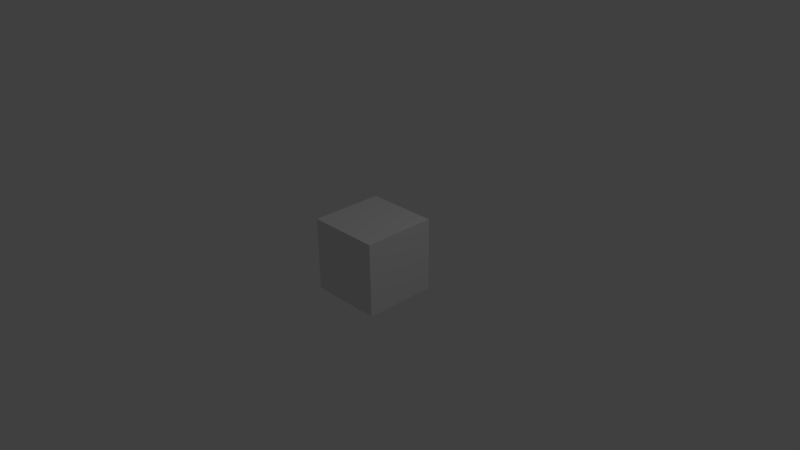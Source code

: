 # Source: skyboxRegularNormalsUpdated1037.blend  (saved by Blender 2.73.0; exported with 4.5.12 LTS)
import bpy
from mathutils import Matrix  # noqa: F401  (used for matrix-valued properties, if any)

bpy.ops.wm.read_factory_settings(use_empty=True)
scene = bpy.context.scene
scene.name = 'Scene'

# ---- collections
col_collection_1 = bpy.data.collections.new('Collection 1'); scene.collection.children.link(col_collection_1)

# ---- materials (node trees are filled in below, after node groups)
mat_material = bpy.data.materials.new('Material')
mat_material.alpha_threshold = 0.0
mat_material.use_transparent_shadow = False
mat_material.roughness = 0.5
mat_material.line_color = (0.0, 0.0, 0.0, 1.0)

# ---- material node trees

# ---- world
world_world = bpy.data.worlds.new('World'); scene.world = world_world
world_world.color = (0.05088, 0.05088, 0.05088)
world_world.use_sun_shadow = False
world_world.sun_shadow_jitter_overblur = 0.0
world_world.cycles.sampling_method = 'MANUAL'
world_world.cycles.sample_map_resolution = 256

# ---- cameras
cam_camera = bpy.data.cameras.new('Camera')
cam_camera.clip_end = 100.0
cam_camera.lens = 35.0
cam_camera.sensor_width = 32.0
cam_camera.sensor_height = 18.0
cam_camera.ortho_scale = 7.314
cam_camera.dof.focus_distance = 0.0
cam_camera.dof.aperture_fstop = 128.0

# ---- lights
light_lamp = bpy.data.lights.new('Lamp', 'POINT')
light_lamp.transmission_factor = 0.0
light_lamp.cutoff_distance = 30.0
light_lamp.energy = 100.0
light_lamp.shadow_buffer_clip_start = 1.001
light_lamp.shadow_soft_size = 0.1
light_lamp.shadow_maximum_resolution = 0.006
light_lamp.use_absolute_resolution = True
light_lamp.cycles.use_multiple_importance_sampling = False

# ---- meshes
me_cube = bpy.data.meshes.new('Cube')
me_cube.from_pydata([(1.0, 1.0, -1.0), (1.0, -1.0, -1.0), (-1.0, -1.0, -1.0), (-1.0, 1.0, -1.0), (1.0, 1.0, 1.0), (1.0, -1.0, 1.0), (-1.0, -1.0, 1.0), (-1.0, 1.0, 1.0)], [], [(0, 1, 2, 3), (4, 7, 6, 5), (0, 4, 5, 1), (1, 5, 6, 2), (2, 6, 7, 3), (4, 0, 3, 7)])
_uv = me_cube.uv_layers.new(name='UVMap')
_uv.uv.foreach_set('vector', [0.5, 0.001675, 0.4995, 0.334, 0.3124, 0.334, 0.313, 0.0006343, 0.4994, 0.9994, 0.3136, 0.9988, 0.313, 0.6664, 0.4994, 0.6669, 0.6871, 0.334, 0.6871, 0.6664, 0.4994, 0.6669, 0.4995, 0.334, 0.4995, 0.334, 0.4994, 0.6669, 0.313, 0.6664, 0.3124, 0.334, 0.3124, 0.334, 0.313, 0.6664, 0.1253, 0.6664, 0.1271, 0.333, 0.6871, 0.6664, 0.6871, 0.334, 0.8753, 0.333, 0.8748, 0.6675])
me_cube.materials.append(mat_material)
me_cube.use_remesh_preserve_volume = False
me_cube.use_remesh_preserve_attributes = False
me_cube.use_mirror_vertex_groups = False
me_cube.update()

# ---- objects
ob_cube = bpy.data.objects.new('Cube', me_cube)
ob_lamp = bpy.data.objects.new('Lamp', light_lamp)
ob_camera = bpy.data.objects.new('Camera', cam_camera)

# ---- transforms, parenting, visibility, modifiers, constraints
ob_cube.location = (0.0, 0.0, 0.0)
ob_cube.scale = (0.5, 0.5, 0.5)
ob_cube.lock_rotations_4d = False
ob_cube.empty_display_type = 'ARROWS'
ob_cube.lineart.crease_threshold = 0.0
ob_lamp.location = (4.076, 1.005, 5.904)
ob_lamp.rotation_euler = (0.6503, 0.05522, 1.866)
ob_lamp.lock_rotations_4d = False
ob_lamp.empty_display_type = 'ARROWS'
ob_lamp.color = (0.0, 0.0, 0.0, 0.0)
ob_lamp.lineart.crease_threshold = 0.0
ob_camera.location = (7.481, -6.508, 5.344)
ob_camera.rotation_euler = (1.109, 0.01082, 0.8149)
ob_camera.lock_rotations_4d = False
ob_camera.empty_display_type = 'ARROWS'
ob_camera.color = (0.0, 0.0, 0.0, 0.0)
ob_camera.display_type = 'WIRE'
ob_camera.lineart.crease_threshold = 0.0

# ---- collection membership
col_collection_1.objects.link(ob_cube)
col_collection_1.objects.link(ob_lamp)
col_collection_1.objects.link(ob_camera)

# ---- scene / render settings (as saved in the file)
scene.camera = ob_camera
scene.frame_start = 1; scene.frame_end = 250; scene.frame_set(0)
scene.render.engine = 'BLENDER_EEVEE_NEXT'
scene.render.resolution_percentage = 50
scene.render.dither_intensity = 0.0
scene.cycles.use_denoising = False
scene.cycles.samples = 10
scene.cycles.sampling_pattern = 'TABULATED_SOBOL'
scene.cycles.light_sampling_threshold = 0.0
scene.cycles.use_adaptive_sampling = False
scene.cycles.use_light_tree = False
scene.cycles.blur_glossy = 0.0
scene.cycles.pixel_filter_type = 'GAUSSIAN'
scene.cycles.sample_clamp_indirect = 0.0
scene.view_settings.view_transform = 'Standard'
bpy.context.view_layer.update()
